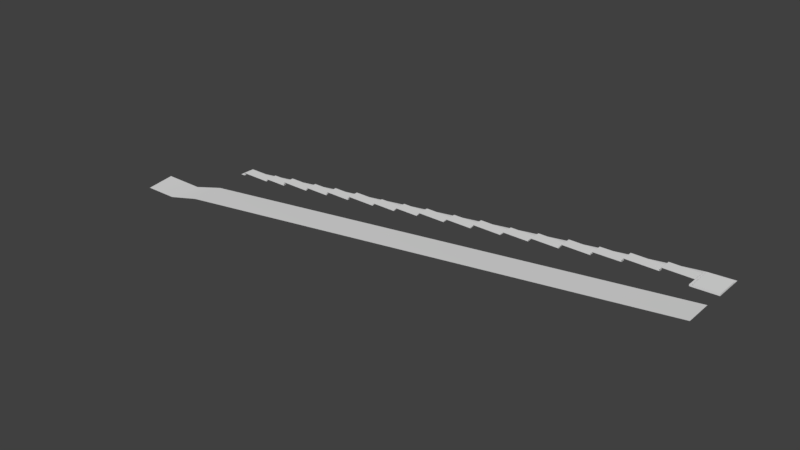 # Source: Escadinha_calcada.blend  (saved by Blender 2.79.0; exported with 4.5.12 LTS)
import bpy
from mathutils import Matrix  # noqa: F401  (used for matrix-valued properties, if any)

bpy.ops.wm.read_factory_settings(use_empty=True)
scene = bpy.context.scene
scene.name = 'Scene'

# ---- collections
col_collection_1 = bpy.data.collections.new('Collection 1'); scene.collection.children.link(col_collection_1)

# ---- materials (node trees are filled in below, after node groups)
mat_pintura_001 = bpy.data.materials.new('pintura.001')
mat_pintura_001.alpha_threshold = 0.0
mat_pintura_001.roughness = 0.5
mat_asfalto_001 = bpy.data.materials.new('asfalto.001')
mat_asfalto_001.alpha_threshold = 0.0
mat_asfalto_001.roughness = 0.5
mat_concreto_001 = bpy.data.materials.new('concreto.001')
mat_concreto_001.alpha_threshold = 0.0
mat_concreto_001.roughness = 0.5
mat_escada_menor = bpy.data.materials.new('Escada_menor')
mat_escada_menor.alpha_threshold = 0.0
mat_escada_menor.roughness = 0.5
mat_escada_maior = bpy.data.materials.new('Escada_maior')
mat_escada_maior.alpha_threshold = 0.0
mat_escada_maior.roughness = 0.5

# ---- material node trees
mat_escada_menor.use_nodes = True; mat_escada_menor.node_tree.nodes.clear()
_N = mat_escada_menor.node_tree.nodes; _L = mat_escada_menor.node_tree.links
n0 = _N.new('ShaderNodeOutputMaterial'); n0.name = 'Material Output'; n0.location = (300, 300)
n1 = _N.new('ShaderNodeBsdfDiffuse'); n1.name = 'Diffuse BSDF'; n1.location = (10, 300)
n2 = _N.new('ShaderNodeTexImage'); n2.name = 'Image Texture'; n2.location = (-333, 309)
n2.width = 140
_L.new(n1.outputs[0], n0.inputs[0])
_L.new(n2.outputs[0], n1.inputs[0])
n0.is_active_output = True
mat_escada_maior.use_nodes = True; mat_escada_maior.node_tree.nodes.clear()
_N = mat_escada_maior.node_tree.nodes; _L = mat_escada_maior.node_tree.links
n0 = _N.new('ShaderNodeOutputMaterial'); n0.name = 'Material Output'; n0.location = (300, 300)
n1 = _N.new('ShaderNodeBsdfDiffuse'); n1.name = 'Diffuse BSDF'; n1.location = (10, 300)
n2 = _N.new('ShaderNodeTexImage'); n2.name = 'Image Texture'; n2.location = (-391, 281)
n2.width = 140
_L.new(n1.outputs[0], n0.inputs[0])
_L.new(n2.outputs[0], n1.inputs[0])
n0.is_active_output = True

# ---- world
world_world = bpy.data.worlds.new('World'); scene.world = world_world
world_world.color = (0.05088, 0.05088, 0.05088)
world_world.use_sun_shadow = False
world_world.sun_shadow_jitter_overblur = 0.0
world_world.cycles.sampling_method = 'MANUAL'

# ---- meshes
me_plane_001 = bpy.data.meshes.new('Plane.001')
me_plane_001.from_pydata([(13.7, -40.88, 2.73), (13.78, -36.72, 2.493), (11.67, -32.71, 2.093), (13.65, -43.14, 2.859), (5.442, -32.6, 1.603), (7.572, -36.63, 1.812), (7.483, -40.79, 2.075), (7.407, -44.34, 2.295), (12.22, 66.51, 8.56), (7.018, 66.59, 8.151)], [], [(4, 5, 1, 2), (5, 6, 0, 1), (6, 7, 3, 0), (4, 2, 8, 9)])
me_plane_001.polygons.foreach_set('use_smooth', [True] * 4)
_uv = me_plane_001.uv_layers.new(name='UVMap')
_uv.uv.foreach_set('vector', [0.0, 0.0, 0.0, 0.0, 0.0, 0.0, 0.0, 0.0, 0.0, 0.0, 0.0, 0.0, 0.0, 0.0, 0.0, 0.0, 0.0, 0.0, 0.0, 0.0, 0.0, 0.0, 0.0, 0.0, 0.0, 0.0, 0.0, 0.0, 0.0, 0.0, 0.0, 0.0])
me_plane_001.materials.append(mat_pintura_001)
me_plane_001.materials.append(mat_asfalto_001)
me_plane_001.materials.append(mat_concreto_001)
me_plane_001.materials.append(mat_escada_menor)
me_plane_001.materials.append(mat_escada_maior)
me_plane_001.use_remesh_preserve_volume = False
me_plane_001.use_remesh_preserve_attributes = False
me_plane_001.use_mirror_vertex_groups = False
me_plane_001.update()
me_plane_044 = bpy.data.meshes.new('Plane.044')
me_plane_044.from_pydata([(-1.516, 59.19, 7.447), (0.7343, 59.14, 7.625), (0.9309, 66.75, 7.32), (0.813, 62.08, 7.459), (-1.319, 66.8, 7.142), (-1.437, 62.13, 7.281), (3.181, 66.7, 7.498), (3.063, 62.03, 7.637), (-1.584, 56.64, 7.584), (0.6662, 56.59, 7.762), (-1.636, 52.79, 7.153), (0.6143, 52.74, 7.331), (-1.698, 50.45, 7.285), (0.5517, 50.4, 7.463), (-1.78, 45.17, 6.83), (0.4695, 45.12, 7.008), (-1.879, 39.7, 6.532), (0.3708, 39.65, 6.71), (-1.967, 34.09, 6.061), (0.2827, 34.04, 6.239), (-2.055, 28.78, 5.673), (0.1947, 28.73, 5.851), (-2.166, 22.86, 5.399), (0.08403, 22.81, 5.577), (-2.254, 17.28, 4.941), (-0.004501, 17.23, 5.119), (-2.359, 11.41, 4.608), (-0.1092, 11.36, 4.786), (-2.441, 6.326, 4.203), (-0.1909, 6.276, 4.381), (-2.525, 1.187, 3.809), (-0.2746, 1.137, 3.987), (-2.644, -4.765, 3.638), (-0.3942, -4.816, 3.816), (-2.664, -7.588, 3.094), (-0.4142, -7.638, 3.272), (-2.73, -10.05, 3.233), (-0.4803, -10.1, 3.411), (-2.787, -14.22, 2.772), (-0.537, -14.27, 2.95), (-2.814, -15.24, 2.83), (-0.5644, -15.29, 3.008), (-2.924, -21.22, 2.528), (-0.6741, -21.27, 2.706), (3.079, 62.58, 7.594), (0.7109, 56.34, 7.128), (-1.54, 56.39, 6.958), (0.6838, 56.36, 7.476), (-1.566, 56.41, 7.298), (-1.56, 56.62, 7.286), (0.6894, 56.57, 7.464), (3.093, 64.46, 7.971), (3.12, 64.44, 7.626), (3.154, 66.72, 7.844), (0.8068, 62.57, 7.71), (0.7939, 62.09, 7.737), (3.059, 62.6, 7.883), (-1.346, 66.82, 7.488), (3.044, 62.04, 7.915), (-1.443, 62.62, 7.532), (-1.456, 62.14, 7.559), (-1.391, 64.55, 7.423), (-1.406, 64.56, 7.615), (0.904, 66.77, 7.666), (0.8436, 64.51, 7.793), (3.044, 62.61, 8.076), (0.7918, 62.58, 7.902), (-1.458, 62.63, 7.724), (0.5777, 50.38, 7.129), (-1.672, 50.43, 6.951), (-1.678, 50.22, 6.963), (0.572, 50.17, 7.141), (-1.651, 50.2, 6.618), (0.5988, 50.15, 6.796), (0.493, 45.1, 6.707), (-1.757, 45.15, 6.529), (-1.763, 44.92, 6.542), (0.4868, 44.87, 6.72), (-1.739, 44.9, 6.238), (0.5105, 44.85, 6.416), (0.387, 39.43, 6.445), (-1.863, 39.48, 6.267), (-1.951, 34.08, 5.856), (0.2987, 34.03, 6.034), (-2.039, 28.77, 5.461), (0.2112, 28.72, 5.639), (-2.238, 17.26, 4.726), (0.01216, 17.21, 4.904), (-2.34, 11.4, 4.363), (-0.09017, 11.35, 4.541), (-2.423, 6.313, 3.969), (-0.1727, 6.262, 4.147), (-2.504, 1.172, 3.552), (-0.2546, 1.121, 3.73), (-2.703, -10.07, 2.89), (-0.4536, -10.12, 3.068), (-2.625, -5.026, 3.319), (-2.618, -4.785, 3.305), (-0.3683, -4.835, 3.483), (0.3923, 39.63, 6.434), (-1.858, 39.68, 6.256), (-1.844, 39.47, 6.023), (0.406, 39.42, 6.201), (-1.849, 39.28, 6.033), (0.4011, 39.23, 6.211), (-1.828, 39.27, 5.769), (0.4216, 39.22, 5.946), (-1.957, 33.85, 5.869), (0.2926, 33.8, 6.047), (-1.938, 33.84, 5.622), (0.3118, 33.79, 5.8), (-1.944, 33.62, 5.634), (0.3061, 33.57, 5.812), (-1.926, 33.61, 5.4), (0.3243, 33.56, 5.578), (-2.044, 28.55, 5.473), (0.2054, 28.5, 5.651), (-2.028, 28.54, 5.262), (0.2218, 28.49, 5.44), (-2.035, 28.29, 5.276), (0.2151, 28.24, 5.454), (-2.019, 28.28, 5.078), (0.2305, 28.23, 5.256), (0.1042, 22.79, 5.318), (-2.146, 22.84, 5.14), (-2.152, 22.61, 5.153), (0.09789, 22.56, 5.331), (-2.132, 22.59, 4.89), (0.1183, 22.54, 5.068), (-2.138, 22.35, 4.904), (0.1118, 22.3, 5.082), (-2.119, 22.33, 4.655), (0.1312, 22.28, 4.833), (-2.244, 17.01, 4.741), (0.005489, 16.96, 4.918), (-2.227, 17.0, 4.522), (0.02246, 16.95, 4.7), (-2.234, 16.74, 4.537), (0.01538, 16.69, 4.715), (-2.217, 16.72, 4.307), (0.03327, 16.67, 4.485), (-2.346, 11.19, 4.375), (-0.09585, 11.14, 4.553), (-2.328, 11.17, 4.147), (-0.07817, 11.12, 4.325), (-2.334, 10.94, 4.16), (-0.0843, 10.89, 4.338), (-2.317, 10.93, 3.943), (-0.0674, 10.88, 4.121), (-2.429, 6.062, 3.983), (-0.1794, 6.012, 4.161), (-2.411, 6.048, 3.747), (-0.161, 5.998, 3.925), (-2.417, 5.818, 3.76), (-0.1672, 5.768, 3.938), (-2.401, 5.806, 3.548), (-0.1507, 5.755, 3.726), (-2.511, 0.9263, 3.565), (-0.2612, 0.876, 3.743), (-2.492, 0.9117, 3.317), (-0.2419, 0.8614, 3.495), (-0.3748, -5.077, 3.497), (-2.596, -5.048, 2.951), (-0.3461, -5.098, 3.128), (-2.711, -10.34, 2.905), (-0.4608, -10.39, 3.083), (-2.683, -10.36, 2.553), (-0.4334, -10.41, 2.731), (-0.5362, -15.32, 2.645), (-2.786, -15.26, 2.467), (-2.793, -15.51, 2.481), (-0.5428, -15.56, 2.659), (-2.771, -15.53, 2.206), (-0.5215, -15.58, 2.384), (-2.992, -25.9, 2.061), (-0.7418, -25.95, 2.239), (-3.121, -32.24, 1.904), (-0.871, -32.29, 2.082), (-3.105, -33.18, 1.432), (-0.8548, -33.23, 1.609), (-2.895, -21.24, 2.161), (-0.6456, -21.29, 2.339), (-2.901, -21.46, 2.174), (-0.6516, -21.51, 2.352), (-2.873, -21.48, 1.811), (-0.6234, -21.53, 1.989), (-2.97, -25.92, 1.776), (-0.7197, -25.97, 1.954), (-2.976, -26.14, 1.789), (-0.7256, -26.19, 1.967), (-2.958, -26.15, 1.56), (-0.7078, -26.2, 1.737), (-3.08, -32.27, 1.38), (-0.8303, -32.32, 1.558), (-1.48, 59.17, 6.987), (-1.429, 62.12, 7.178), (-1.524, 56.59, 6.812), (-1.59, 52.75, 6.563), (-1.629, 50.4, 6.401), (-1.72, 45.12, 6.051), (-1.814, 39.65, 5.692), (-1.909, 34.05, 5.319), (-2.0, 28.74, 4.968), (-2.102, 22.81, 4.58), (-2.198, 17.23, 4.212), (-2.298, 11.37, 3.825), (-2.385, 6.284, 3.485), (-2.473, 1.148, 3.145), (-2.575, -4.817, 2.752), (-2.623, -7.619, 2.567), (-2.666, -10.1, 2.402), (-2.754, -15.29, 2.06), (-2.857, -21.27, 1.665), (-1.527, 56.38, 6.795), (-1.633, 50.19, 6.389), (-1.724, 44.89, 6.036), (-2.579, -5.061, 2.735), (-1.82, 39.26, 5.666), (-1.917, 33.6, 5.293), (-2.009, 28.27, 4.94), (-2.111, 22.33, 4.55), (-2.206, 16.72, 4.175), (-2.305, 10.92, 3.788), (-2.393, 5.8, 3.454), (-2.477, 0.9007, 3.13), (-2.67, -10.37, 2.385), (-2.759, -15.54, 2.042), (-2.937, -25.94, 1.359), (-3.046, -32.29, 0.9395), (-3.069, -33.21, 0.9761), (-2.861, -21.49, 1.651), (-2.941, -26.16, 1.345), (-2.306, 66.82, 7.064), (-2.466, 59.19, 6.909), (-2.415, 62.14, 7.099), (-2.512, 56.51, 6.726), (-2.576, 52.78, 6.485), (-2.618, 50.32, 6.317), (-2.708, 45.03, 5.966), (-2.804, 39.47, 5.606), (-2.9, 33.84, 5.229), (-2.991, 28.54, 4.882), (-3.093, 22.6, 4.489), (-3.188, 17.0, 4.116), (-3.288, 11.17, 3.728), (-3.376, 6.054, 3.391), (-3.462, 1.046, 3.059), (-3.564, -4.917, 2.666), (-3.61, -7.597, 2.489), (-3.654, -10.21, 2.315), (-3.743, -15.39, 1.973), (-3.845, -21.36, 1.58), (-3.926, -26.03, 1.274), (-4.032, -32.27, 0.8615), (-4.056, -33.19, 0.8981), (-2.618, -4.785, 3.304), (-3.081, -32.27, 1.392)], [], [(47, 48, 46, 45), (50, 49, 48, 47), (9, 8, 49, 50), (3, 5, 0, 1), (1, 0, 8, 9), (45, 46, 10, 11), (11, 10, 12, 13), (73, 72, 14, 15), (79, 78, 16, 17), (106, 105, 18, 19), (114, 113, 20, 21), (122, 121, 22, 23), (132, 131, 24, 25), (140, 139, 26, 27), (148, 147, 28, 29), (156, 155, 30, 31), (160, 159, 32, 33), (163, 162, 34, 35), (35, 34, 36, 37), (167, 166, 38, 39), (39, 38, 40, 41), (173, 172, 42, 43), (3, 7, 58, 55), (7, 44, 56, 58), (44, 6, 52, 56), (5, 3, 55, 60), (61, 59, 67, 62), (59, 54, 66, 67), (52, 6, 53, 51), (4, 61, 62, 57), (58, 56, 54, 55), (55, 54, 59, 60), (51, 53, 63, 64), (64, 63, 57, 62), (66, 64, 62, 67), (65, 51, 64, 66), (56, 52, 51, 65), (2, 4, 57, 63), (54, 56, 65, 66), (6, 2, 63, 53), (13, 12, 69, 68), (68, 69, 70, 71), (71, 70, 72, 73), (15, 14, 75, 74), (74, 75, 76, 77), (77, 76, 78, 79), (99, 100, 81, 80), (19, 18, 82, 83), (21, 20, 84, 85), (25, 24, 86, 87), (27, 26, 88, 89), (29, 28, 90, 91), (31, 30, 92, 93), (37, 36, 94, 95), (98, 97, 96, 161), (33, 32, 97, 98), (17, 16, 100, 99), (80, 81, 101, 102), (102, 101, 103, 104), (104, 103, 105, 106), (83, 82, 107, 108), (108, 107, 109, 110), (110, 109, 111, 112), (112, 111, 113, 114), (85, 84, 115, 116), (116, 115, 117, 118), (118, 117, 119, 120), (120, 119, 121, 122), (23, 22, 124, 123), (123, 124, 125, 126), (126, 125, 127, 128), (128, 127, 129, 130), (130, 129, 131, 132), (87, 86, 133, 134), (134, 133, 135, 136), (136, 135, 137, 138), (138, 137, 139, 140), (89, 88, 141, 142), (142, 141, 143, 144), (144, 143, 145, 146), (146, 145, 147, 148), (91, 90, 149, 150), (150, 149, 151, 152), (152, 151, 153, 154), (154, 153, 155, 156), (93, 92, 157, 158), (158, 157, 159, 160), (161, 96, 162, 163), (95, 94, 164, 165), (165, 164, 166, 167), (41, 40, 169, 168), (168, 169, 170, 171), (171, 170, 172, 173), (185, 184, 174, 175), (191, 190, 176, 177), (193, 192, 178, 179), (43, 42, 180, 181), (181, 180, 182, 183), (183, 182, 184, 185), (175, 174, 186, 187), (187, 186, 188, 189), (189, 188, 190, 191), (177, 176, 192, 193), (186, 230, 227), (26, 139, 221, 88), (90, 222, 206), (103, 101, 105), (72, 69, 198, 214), (10, 46, 213, 197), (86, 220, 204), (0, 5, 195, 194), (46, 49, 196, 213), (192, 176, 256, 228), (28, 147, 222, 90), (174, 184, 230, 186), (96, 97, 255, 162), (70, 69, 72), (12, 10, 197, 69), (222, 205, 244), (59, 5, 60), (141, 88, 143), (203, 242, 220), (48, 49, 46), (30, 155, 223, 92), (176, 190, 231, 256), (92, 159, 157), (69, 197, 198), (107, 82, 109), (125, 124, 127), (223, 206, 245), (14, 72, 214, 75), (32, 159, 224, 97), (178, 192, 228, 229), (78, 75, 199, 215), (143, 205, 222, 147), (180, 226, 212), (16, 78, 215, 100), (92, 223, 207), (145, 143, 147), (34, 162, 216, 209), (76, 75, 78), (111, 109, 113), (164, 94, 210, 166), (129, 127, 131), (182, 180, 212, 184), (18, 105, 217, 82), (94, 209, 210), (88, 221, 205), (36, 34, 209, 94), (75, 214, 199), (166, 210, 225), (124, 219, 203), (184, 212, 230), (20, 113, 218, 84), (162, 255, 208, 216), (149, 90, 151), (38, 166, 225, 211), (115, 84, 117), (97, 224, 208, 255), (133, 86, 135), (190, 227, 231), (22, 121, 219, 124), (172, 211, 226), (81, 100, 101), (40, 38, 211, 169), (217, 200, 239), (170, 169, 211, 172), (218, 201, 240), (188, 186, 227, 190), (24, 131, 220, 86), (153, 151, 155), (42, 172, 226, 180), (105, 101, 200, 217), (119, 117, 121), (8, 0, 194, 49), (219, 202, 241), (137, 135, 139), (207, 224, 159, 92), (204, 220, 242, 243), (206, 222, 244, 245), (221, 204, 243), (215, 199, 238), (131, 127, 203, 220), (4, 195, 5, 59, 61), (208, 224, 246, 247), (135, 204, 221, 139), (205, 221, 243, 244), (151, 206, 223, 155), (206, 151, 90), (230, 212, 251), (203, 219, 241, 242), (226, 211, 250), (213, 196, 235), (211, 225, 249, 250), (121, 117, 202, 219), (202, 218, 240, 241), (209, 216, 247, 248), (194, 195, 234, 233), (216, 208, 247), (100, 215, 200), (224, 207, 246), (228, 231, 252, 253), (214, 198, 237), (205, 143, 88), (196, 194, 233, 235), (199, 214, 237, 238), (212, 226, 250, 251), (202, 117, 84), (197, 213, 235, 236), (203, 127, 124), (201, 217, 239, 240), (231, 227, 252), (198, 197, 236, 237), (227, 230, 251, 252), (201, 109, 82), (210, 209, 248, 249), (200, 215, 238, 239), (225, 210, 249), (200, 101, 100), (229, 228, 253, 254), (207, 223, 245, 246), (256, 231, 228), (204, 135, 86), (84, 218, 202), (49, 194, 196), (82, 217, 201), (4, 232, 234, 195), (109, 201, 218, 113)])
_uv = me_plane_044.uv_layers.new(name='UVMap')
_uv.uv.foreach_set('vector', [0.0, 0.0, 0.0, 0.0, 0.0, 0.0, 0.0, 0.0, 0.0, 0.0, 0.0, 0.0, 0.0, 0.0, 0.0, 0.0, 0.0, 0.0, 0.0, 0.0, 0.0, 0.0, 0.0, 0.0, 0.0, 0.0, 0.0, 0.0, 0.0, 0.0, 0.0, 0.0, 0.0, 0.0, 0.0, 0.0, 0.0, 0.0, 0.0, 0.0, 0.0, 0.0, 0.0, 0.0, 0.0, 0.0, 0.0, 0.0, 0.0, 0.0, 0.0, 0.0, 0.0, 0.0, 0.0, 0.0, 0.0, 0.0, 0.0, 0.0, 0.0, 0.0, 0.0, 0.0, 0.0, 0.0, 0.0, 0.0, 0.0, 0.0, 0.0, 0.0, 0.0, 0.0, 0.0, 0.0, 0.0, 0.0, 0.0, 0.0, 0.0, 0.0, 0.0, 0.0, 0.0, 0.0, 0.0, 0.0, 0.0, 0.0, 0.0, 0.0, 0.0, 0.0, 0.0, 0.0, 0.0, 0.0, 0.0, 0.0, 0.0, 0.0, 0.0, 0.0, 0.0, 0.0, 0.0, 0.0, 0.0, 0.0, 0.0, 0.0, 0.0, 0.0, 0.0, 0.0, 0.0, 0.0, 0.0, 0.0, 0.0, 0.0, 0.0, 0.0, 0.0, 0.0, 0.0, 0.0, 0.0, 0.0, 0.0, 0.0, 0.0, 0.0, 0.0, 0.0, 0.0, 0.0, 0.0, 0.0, 0.0, 0.0, 0.0, 0.0, 0.0, 0.0, 0.0, 0.0, 0.0, 0.0, 0.0, 0.0, 0.0, 0.0, 0.0, 0.0, 0.0, 0.0, 0.0, 0.0, 0.0, 0.0, 0.0, 0.0, 0.0, 0.0, 0.0, 0.0, 0.0, 0.0, 0.0, 0.0, 0.0, 0.0, 0.0, 0.0, 0.0, 0.0, 0.0, 0.0, 0.0, 0.0, 0.0, 0.0, 0.0, 0.0, 0.0, 0.0, 0.0, 0.0, 0.0, 0.0, 0.0, 0.0, 0.0, 0.0, 0.0, 0.0, 0.0, 0.0, 0.0, 0.0, 0.0, 0.0, 0.0, 0.0, 0.0, 0.0, 0.0, 0.0, 0.0, 0.0, 0.0, 0.0, 0.0, 0.0, 0.0, 0.0, 0.0, 0.0, 0.0, 0.0, 0.0, 0.0, 0.0, 0.0, 0.0, 0.0, 0.0, 0.0, 0.0, 0.0, 0.0, 0.0, 0.0, 0.0, 0.0, 0.0, 0.0, 0.0, 0.0, 0.0, 0.0, 0.0, 0.0, 0.0, 0.0, 0.0, 0.0, 0.0, 0.0, 0.0, 0.0, 0.0, 0.0, 0.0, 0.0, 0.0, 0.0, 0.0, 0.0, 0.0, 0.0, 0.0, 0.0, 0.0, 0.0, 0.0, 0.0, 0.0, 0.0, 0.0, 0.0, 0.0, 0.0, 0.0, 0.0, 0.0, 0.0, 0.0, 0.0, 0.0, 0.0, 0.0, 0.0, 0.0, 0.0, 0.0, 0.0, 0.0, 0.0, 0.0, 0.0, 0.0, 0.0, 0.0, 0.0, 0.0, 0.0, 0.0, 0.0, 0.0, 0.0, 0.0, 0.0, 0.0, 0.0, 0.0, 0.0, 0.0, 0.0, 0.0, 0.0, 0.0, 0.0, 0.0, 0.0, 0.0, 0.0, 0.0, 0.0, 0.0, 0.0, 0.0, 0.0, 0.0, 0.0, 0.0, 0.0, 0.0, 0.0, 0.0, 0.0, 0.0, 0.0, 0.0, 0.0, 0.0, 0.0, 0.0, 0.0, 0.0, 0.0, 0.0, 0.0, 0.0, 0.0, 0.0, 0.0, 0.0, 0.0, 0.0, 0.0, 0.0, 0.0, 0.0, 0.0, 0.0, 0.0, 0.0, 0.0, 0.0, 0.0, 0.0, 0.0, 0.0, 0.0, 0.0, 0.0, 0.0, 0.0, 0.0, 0.0, 0.0, 0.0, 0.0, 0.0, 0.0, 0.0, 0.0, 0.0, 0.0, 0.0, 0.0, 0.0, 0.0, 0.0, 0.0, 0.0, 0.0, 0.0, 0.0, 0.0, 0.0, 0.0, 0.0, 0.0, 0.0, 0.0, 0.0, 0.0, 0.0, 0.0, 0.0, 0.0, 0.0, 0.0, 0.0, 0.0, 0.0, 0.0, 0.0, 0.0, 0.0, 0.0, 0.0, 0.0, 0.0, 0.0, 0.0, 0.0, 0.0, 0.0, 0.0, 0.0, 0.0, 0.0, 0.0, 0.0, 0.0, 0.0, 0.0, 0.0, 0.0, 0.0, 0.0, 0.0, 0.0, 0.0, 0.0, 0.0, 0.0, 0.0, 0.0, 0.0, 0.0, 0.0, 0.0, 0.0, 0.0, 0.0, 0.0, 0.0, 0.0, 0.0, 0.0, 0.0, 0.0, 0.0, 0.0, 0.0, 0.0, 0.0, 0.0, 0.0, 0.0, 0.0, 0.0, 0.0, 0.0, 0.0, 0.0, 0.0, 0.0, 0.0, 0.0, 0.0, 0.0, 0.0, 0.0, 0.0, 0.0, 0.0, 0.0, 0.0, 0.0, 0.0, 0.0, 0.0, 0.0, 0.0, 0.0, 0.0, 0.0, 0.0, 0.0, 0.0, 0.0, 0.0, 0.0, 0.0, 0.0, 0.0, 0.0, 0.0, 0.0, 0.0, 0.0, 0.0, 0.0, 0.0, 0.0, 0.0, 0.0, 0.0, 0.0, 0.0, 0.0, 0.0, 0.0, 0.0, 0.0, 0.0, 0.0, 0.0, 0.0, 0.0, 0.0, 0.0, 0.0, 0.0, 0.0, 0.0, 0.0, 0.0, 0.0, 0.0, 0.0, 0.0, 0.0, 0.0, 0.0, 0.0, 0.0, 0.0, 0.0, 0.0, 0.0, 0.0, 0.0, 0.0, 0.0, 0.0, 0.0, 0.0, 0.0, 0.0, 0.0, 0.0, 0.0, 0.0, 0.0, 0.0, 0.0, 0.0, 0.0, 0.0, 0.0, 0.0, 0.0, 0.0, 0.0, 0.0, 0.0, 0.0, 0.0, 0.0, 0.0, 0.0, 0.0, 0.0, 0.0, 0.0, 0.0, 0.0, 0.0, 0.0, 0.0, 0.0, 0.0, 0.0, 0.0, 0.0, 0.0, 0.0, 0.0, 0.0, 0.0, 0.0, 0.0, 0.0, 0.0, 0.0, 0.0, 0.0, 0.0, 0.0, 0.0, 0.0, 0.0, 0.0, 0.0, 0.0, 0.0, 0.0, 0.0, 0.0, 0.0, 0.0, 0.0, 0.0, 0.0, 0.0, 0.0, 0.0, 0.0, 0.0, 0.0, 0.0, 0.0, 0.0, 0.0, 0.0, 0.0, 0.0, 0.0, 0.0, 0.0, 0.0, 0.0, 0.0, 0.0, 0.0, 0.0, 0.0, 0.0, 0.0, 0.0, 0.0, 0.0, 0.0, 0.0, 0.0, 0.0, 0.0, 0.0, 0.0, 0.0, 0.0, 0.0, 0.0, 0.0, 0.0, 0.0, 0.0, 0.0, 0.0, 0.0, 0.0, 0.0, 0.0, 0.0, 0.0, 0.0, 0.0, 0.0, 0.0, 0.0, 0.0, 0.0, 0.0, 0.0, 0.0, 0.0, 0.0, 0.0, 0.0, 0.0, 0.0, 0.0, 0.0, 0.0, 0.0, 0.0, 0.0, 0.0, 0.0, 0.0, 0.0, 0.0, 0.0, 0.0, 0.0, 0.0, 0.0, 0.0, 0.0, 0.0, 0.0, 0.0, 0.0, 0.0, 0.0, 0.0, 0.0, 0.0, 0.0, 0.0, 0.0, 0.0, 0.0, 0.0, 0.0, 0.0, 0.0, 0.0, 0.0, 0.0, 0.0, 0.0, 0.0, 0.0, 0.0, 0.0, 0.0, 0.0, 0.0, 0.0, 0.0, 0.0, 0.0, 0.0, 0.0, 0.0, 0.0, 0.0, 0.0, 0.0, 0.0, 0.0, 0.0, 0.0, 0.0, 0.0, 0.0, 0.0, 0.0, 0.0, 0.0, 0.0, 0.0, 0.0, 0.0, 0.0, 0.0, 0.0, 0.0, 0.0, 0.0, 0.0, 0.0, 0.0, 0.0, 0.0, 0.0, 0.0, 0.0, 0.0, 0.0, 0.0, 0.0, 0.0, 0.0, 0.0, 0.0, 0.0, 0.0, 0.0, 0.0, 0.0, 0.0, 0.0, 0.0, 0.0, 0.0, 0.0, 0.0, 0.0, 0.0, 0.0, 0.0, 0.0, 0.0, 0.0, 0.0, 0.0, 0.0, 0.0, 0.0, 0.0, 0.0, 0.0, 0.0, 0.0, 0.0, 0.0, 0.0, 0.0, 0.0, 0.0, 0.0, 0.0, 0.0, 0.0, 0.0, 0.0, 0.0, 0.0, 0.0, 0.0, 0.0, 0.0, 0.0, 0.0, 0.0, 0.0, 0.0, 0.0, 0.0, 0.0, 0.0, 0.0, 0.0, 0.0, 0.0, 0.0, 0.0, 0.0, 0.0, 0.0, 0.0, 0.0, 0.0, 0.0, 0.0, 0.0, 0.0, 0.0, 0.0, 0.0, 0.0, 0.0, 0.0, 0.0, 0.0, 0.0, 0.0, 0.0, 0.0, 0.0, 0.0, 0.0, 0.0, 0.0, 0.0, 0.0, 0.0, 0.0, 0.0, 0.0, 0.0, 0.0, 0.0, 0.0, 0.0, 0.0, 0.0, 0.0, 0.0, 0.0, 0.0, 0.0, 0.0, 0.0, 0.0, 0.0, 0.0, 0.0, 0.0, 0.0, 0.0, 0.0, 0.0, 0.0, 0.0, 0.0, 0.0, 0.0, 0.0, 0.0, 0.0, 0.0, 0.0, 0.0, 0.0, 0.0, 0.0, 0.0, 0.0, 0.0, 0.0, 0.0, 0.0, 0.0, 0.0, 0.0, 0.0, 0.0, 0.0, 0.0, 0.0, 0.0, 0.0, 0.0, 0.0, 0.0, 0.0, 0.0, 0.0, 0.0, 0.0, 0.0, 0.0, 0.0, 0.0, 0.0, 0.0, 0.0, 0.0, 0.0, 0.0, 0.0, 0.0, 0.0, 0.0, 0.0, 0.0, 0.0, 0.0, 0.0, 0.0, 0.0, 0.0, 0.0, 0.0, 0.0, 0.0, 0.0, 0.0, 0.0, 0.0, 0.0, 0.0, 0.0, 0.0, 0.0, 0.0, 0.0, 0.0, 0.0, 0.0, 0.0, 0.0, 0.0, 0.0, 0.0, 0.0, 0.0, 0.0, 0.0, 0.0, 0.0, 0.0, 0.0, 0.0, 0.0, 0.0, 0.0, 0.0, 0.0, 0.0, 0.0, 0.0, 0.0, 0.0, 0.0, 0.0, 0.0, 0.0, 0.0, 0.0, 0.0, 0.0, 0.0, 0.0, 0.0, 0.0, 0.0, 0.0, 0.0, 0.0, 0.0, 0.0, 0.0, 0.0, 0.0, 0.0, 0.0, 0.0, 0.0, 0.0, 0.0, 0.0, 0.0, 0.0, 0.0, 0.0, 0.0, 0.0, 0.0, 0.0, 0.0, 0.0, 0.0, 0.0, 0.0, 0.0, 0.0, 0.0, 0.0, 0.0, 0.0, 0.0, 0.0, 0.0, 0.0, 0.0, 0.0, 0.0, 0.0, 0.0, 0.0, 0.0, 0.0, 0.0, 0.0, 0.0, 0.0, 0.0, 0.0, 0.0, 0.0, 0.0, 0.0, 0.0, 0.0, 0.0, 0.0, 0.0, 0.0, 0.0, 0.0, 0.0, 0.0, 0.0, 0.0, 0.0, 0.0, 0.0, 0.0, 0.0, 0.0, 0.0, 0.0, 0.0, 0.0, 0.0, 0.0, 0.0, 0.0, 0.0, 0.0, 0.0, 0.0, 0.0, 0.0, 0.0, 0.0, 0.0, 0.0, 0.0, 0.0, 0.0, 0.0, 0.0, 0.0, 0.0, 0.0, 0.0, 0.0, 0.0, 0.0, 0.0, 0.0, 0.0, 0.0, 0.0, 0.0, 0.0, 0.0, 0.0, 0.0, 0.0, 0.0, 0.0, 0.0, 0.0, 0.0, 0.0, 0.0, 0.0, 0.0, 0.0, 0.0, 0.0, 0.0, 0.0, 0.0, 0.0, 0.0, 0.0, 0.0, 0.0, 0.0, 0.0, 0.0, 0.0, 0.0, 0.0, 0.0, 0.0, 0.0, 0.0, 0.0, 0.0, 0.0, 0.0, 0.0, 0.0, 0.0, 0.0, 0.0, 0.0, 0.0, 0.0, 0.0, 0.0, 0.0, 0.0, 0.0, 0.0, 0.0, 0.0, 0.0, 0.0, 0.0, 0.0, 0.0, 0.0, 0.0, 0.0, 0.0, 0.0, 0.0, 0.0, 0.0, 0.0, 0.0, 0.0, 0.0, 0.0, 0.0, 0.0, 0.0, 0.0, 0.0, 0.0, 0.0, 0.0, 0.0, 0.0, 0.0, 0.0, 0.0, 0.0, 0.0, 0.0, 0.0, 0.0, 0.0, 0.0, 0.0, 0.0, 0.0, 0.0, 0.0, 0.0, 0.0, 0.0, 0.0, 0.0, 0.0, 0.0, 0.0, 0.0, 0.0, 0.0, 0.0, 0.0, 0.0, 0.0, 0.0, 0.0, 0.0, 0.0, 0.0, 0.0, 0.0, 0.0, 0.0, 0.0, 0.0, 0.0, 0.0, 0.0, 0.0, 0.0, 0.0, 0.0, 0.0, 0.0, 0.0, 0.0, 0.0, 0.0, 0.0, 0.0, 0.0, 0.0, 0.0, 0.0, 0.0, 0.0, 0.0, 0.0, 0.0, 0.0, 0.0, 0.0, 0.0, 0.0, 0.0, 0.0, 0.0, 0.0, 0.0, 0.0, 0.0, 0.0, 0.0, 0.0, 0.0, 0.0, 0.0, 0.0, 0.0, 0.0, 0.0, 0.0, 0.0, 0.0, 0.0, 0.0, 0.0, 0.0, 0.0, 0.0, 0.0, 0.0, 0.0, 0.0, 0.0, 0.0, 0.0, 0.0, 0.0, 0.0, 0.0, 0.0, 0.0, 0.0, 0.0, 0.0, 0.0, 0.0, 0.0, 0.0, 0.0, 0.0, 0.0, 0.0, 0.0, 0.0, 0.0, 0.0, 0.0, 0.0, 0.0, 0.0, 0.0, 0.0, 0.0, 0.0, 0.0, 0.0, 0.0, 0.0, 0.0, 0.0, 0.0, 0.0, 0.0, 0.0, 0.0, 0.0, 0.0, 0.0, 0.0, 0.0, 0.0, 0.0, 0.0, 0.0, 0.0, 0.0, 0.0, 0.0, 0.0, 0.0, 0.0, 0.0, 0.0, 0.0, 0.0, 0.0, 0.0, 0.0, 0.0, 0.0, 0.0, 0.0, 0.0, 0.0, 0.0, 0.0, 0.0, 0.0, 0.0, 0.0, 0.0, 0.0, 0.0, 0.0, 0.0, 0.0, 0.0, 0.0, 0.0, 0.0, 0.0, 0.0, 0.0, 0.0, 0.0, 0.0, 0.0, 0.0, 0.0, 0.0, 0.0, 0.0, 0.0, 0.0, 0.0, 0.0, 0.0, 0.0, 0.0, 0.0, 0.0, 0.0, 0.0, 0.0, 0.0, 0.0, 0.0, 0.0, 0.0, 0.0, 0.0, 0.0, 0.0, 0.0, 0.0, 0.0, 0.0, 0.0, 0.0, 0.0, 0.0, 0.0, 0.0, 0.0, 0.0, 0.0, 0.0, 0.0, 0.0, 0.0, 0.0, 0.0, 0.0, 0.0, 0.0, 0.0, 0.0, 0.0, 0.0, 0.0, 0.0, 0.0, 0.0, 0.0, 0.0, 0.0, 0.0, 0.0, 0.0, 0.0, 0.0, 0.0, 0.0, 0.0, 0.0, 0.0, 0.0, 0.0, 0.0, 0.0, 0.0, 0.0, 0.0, 0.0, 0.0, 0.0, 0.0, 0.0, 0.0, 0.0, 0.0, 0.0, 0.0, 0.0, 0.0, 0.0, 0.0, 0.0, 0.0, 0.0, 0.0, 0.0, 0.0, 0.0, 0.0, 0.0, 0.0, 0.0, 0.0, 0.0, 0.0, 0.0, 0.0, 0.0, 0.0, 0.0, 0.0, 0.0, 0.0, 0.0, 0.0, 0.0, 0.0, 0.0, 0.0, 0.0, 0.0, 0.0, 0.0, 0.0, 0.0, 0.0, 0.0, 0.0, 0.0, 0.0, 0.0, 0.0, 0.0, 0.0, 0.0, 0.0, 0.0, 0.0, 0.0, 0.0, 0.0, 0.0, 0.0, 0.0, 0.0, 0.0, 0.0, 0.0, 0.0, 0.0, 0.0, 0.0, 0.0, 0.0, 0.0, 0.0, 0.0, 0.0, 0.0, 0.0, 0.0, 0.0, 0.0, 0.0, 0.0, 0.0, 0.0, 0.0, 0.0, 0.0, 0.0, 0.0, 0.0, 0.0, 0.0, 0.0, 0.0, 0.0, 0.0, 0.0, 0.0, 0.0, 0.0, 0.0, 0.0, 0.0, 0.0, 0.0, 0.0, 0.0, 0.0, 0.0, 0.0, 0.0, 0.0, 0.0, 0.0, 0.0, 0.0, 0.0, 0.0, 0.0, 0.0, 0.0, 0.0, 0.0, 0.0, 0.0, 0.0, 0.0, 0.0, 0.0, 0.0, 0.0, 0.0, 0.0, 0.0, 0.0, 0.0, 0.0, 0.0, 0.0, 0.0, 0.0, 0.0, 0.0, 0.0, 0.0, 0.0, 0.0, 0.0, 0.0, 0.0, 0.0, 0.0, 0.0, 0.0, 0.0, 0.0, 0.0, 0.0, 0.0, 0.0, 0.0, 0.0, 0.0, 0.0, 0.0, 0.0, 0.0, 0.0, 0.0, 0.0, 0.0, 0.0, 0.0, 0.0, 0.0, 0.0, 0.0, 0.0, 0.0, 0.0, 0.0, 0.0, 0.0, 0.0, 0.0, 0.0, 0.0, 0.0, 0.0, 0.0, 0.0, 0.0, 0.0, 0.0, 0.0, 0.0, 0.0, 0.0, 0.0, 0.0, 0.0, 0.0, 0.0, 0.0, 0.0, 0.0, 0.0, 0.0, 0.0, 0.0, 0.0, 0.0, 0.0, 0.0, 0.0, 0.0])
me_plane_044.materials.append(mat_pintura_001)
me_plane_044.materials.append(mat_asfalto_001)
me_plane_044.materials.append(mat_concreto_001)
me_plane_044.materials.append(mat_escada_menor)
me_plane_044.materials.append(mat_escada_maior)
me_plane_044.use_remesh_preserve_volume = False
me_plane_044.use_remesh_preserve_attributes = False
me_plane_044.use_mirror_vertex_groups = False
me_plane_044.update()

# ---- objects
ob_plane_000 = bpy.data.objects.new('Plane.000', me_plane_001)
ob_plane_004 = bpy.data.objects.new('Plane.004', me_plane_044)

# ---- transforms, parenting, visibility, modifiers, constraints
ob_plane_000.location = (2.271, 1.072, -0.03094)
ob_plane_000.rotation_euler = (0.05856, 0.0775, -1.544)
ob_plane_000.lineart.crease_threshold = 0.0
ob_plane_004.location = (2.271, 1.072, -0.03094)
ob_plane_004.rotation_euler = (0.05856, 0.0775, -1.544)
ob_plane_004.lineart.crease_threshold = 0.0

# ---- collection membership
col_collection_1.objects.link(ob_plane_000)
col_collection_1.objects.link(ob_plane_004)

# ---- scene / render settings (as saved in the file)
scene.frame_start = 1; scene.frame_end = 250; scene.frame_set(1)
scene.render.engine = 'CYCLES'
scene.render.resolution_x = 1280
scene.render.resolution_y = 720
scene.render.dither_intensity = 0.0
scene.render.use_border = True
scene.cycles.use_denoising = False
scene.cycles.samples = 128
scene.cycles.sampling_pattern = 'TABULATED_SOBOL'
scene.cycles.use_adaptive_sampling = False
scene.cycles.use_light_tree = False
scene.cycles.blur_glossy = 0.0
scene.cycles.sample_clamp_indirect = 0.0
scene.view_settings.view_transform = 'Standard'
bpy.context.view_layer.update()

# ---- added for rendering (the .blend has no active camera and no usable light): camera, sun
cam_auto = bpy.data.cameras.new('AutoCamera')
cam_auto.lens = 50.0
cam_auto.sensor_width = 36.0
cam_auto.clip_end = 1853.84
ob_auto_camera = bpy.data.objects.new('AutoCamera', cam_auto)
scene.collection.objects.link(ob_auto_camera)
ob_auto_camera.location = (118.981, -130.656, 89.5707)
ob_auto_camera.rotation_euler = (1.09748, -7.21219e-08, 0.694738)
scene.camera = ob_auto_camera
light_auto_sun = bpy.data.lights.new('AutoSun', 'SUN')
light_auto_sun.energy = 3.0
light_auto_sun.angle = 0.0523599
ob_auto_sun = bpy.data.objects.new('AutoSun', light_auto_sun)
scene.collection.objects.link(ob_auto_sun)
ob_auto_sun.rotation_euler = (0.872665, 0.174533, 0.523599)
bpy.context.view_layer.update()
